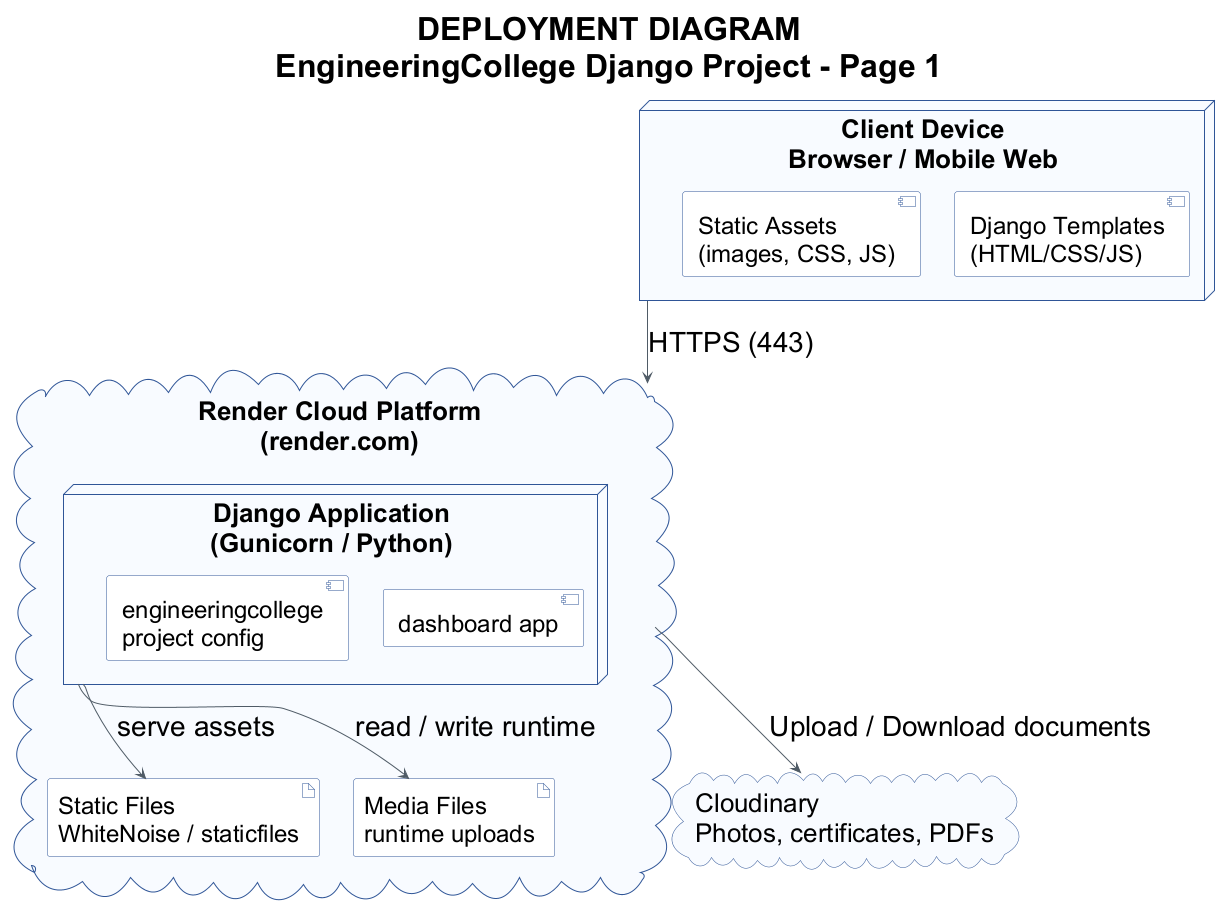

The diagram above was rendered by PlantUML. Its source (embedded in the PNG):
@startuml
title DEPLOYMENT DIAGRAM\nEngineeringCollege Django Project - Page 1

skinparam backgroundColor white
skinparam shadowing false
skinparam defaultFontName Arial
skinparam defaultFontSize 28
skinparam titleFontSize 32
skinparam titleFontStyle bold
skinparam node {
  BorderColor #2F5597
  BackgroundColor #F8FBFF
  FontSize 26
}
skinparam database {
  BorderColor #2F5597
  BackgroundColor #F8FBFF
  FontSize 26
}
skinparam cloud {
  BorderColor #2F5597
  BackgroundColor #F8FBFF
  FontSize 26
}
skinparam component {
  BorderColor #2F5597
  BackgroundColor white
  FontSize 24
}
skinparam artifact {
  BorderColor #2F5597
  BackgroundColor white
  FontSize 24
}
skinparam ArrowColor #4F5B66

node "Client Device\nBrowser / Mobile Web" as Client {
  component "Django Templates\n(HTML/CSS/JS)" as Templates
  component "Static Assets\n(images, CSS, JS)" as StaticAssets
}

cloud "Render Cloud Platform\n(render.com)" as Render {
  node "Django Application\n(Gunicorn / Python)" as DjangoApp {
    component "dashboard app" as dashboard
    component "engineeringcollege\nproject config" as project
  }
  artifact "Static Files\nWhiteNoise / staticfiles" as StaticFiles
  artifact "Media Files\nruntime uploads" as MediaFiles
}

cloud "Cloudinary\nPhotos, certificates, PDFs" as CloudStorage

Client --> Render : HTTPS (443)
Render --> CloudStorage : Upload / Download documents
DjangoApp --> StaticFiles : serve assets
DjangoApp --> MediaFiles : read / write runtime
@enduml